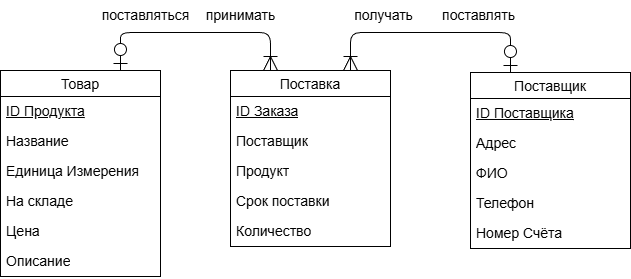

The diagram above was exported from draw.io. Its source (the exported page's mxGraphModel, read from the mxfile embedded in the PNG):
<mxGraphModel dx="1239" dy="973" grid="1" gridSize="10" guides="1" tooltips="1" connect="1" arrows="1" fold="1" page="1" pageScale="1" pageWidth="1169" pageHeight="827" background="#ffffff" math="0" shadow="0">
  <root>
    <mxCell id="0" />
    <mxCell id="1" parent="0" />
    <mxCell id="27" style="edgeStyle=orthogonalEdgeStyle;html=1;exitX=0.75;exitY=0;exitDx=0;exitDy=0;entryX=0.25;entryY=0;entryDx=0;entryDy=0;endSize=12;startSize=12;startArrow=ERzeroToOne;startFill=0;endArrow=ERoneToMany;endFill=0;fontSize=14;" edge="1" parent="1" source="6" target="12">
      <mxGeometry relative="1" as="geometry">
        <Array as="points">
          <mxPoint x="250" y="40" />
          <mxPoint x="400" y="40" />
        </Array>
      </mxGeometry>
    </mxCell>
    <mxCell id="6" value="Товар" style="swimlane;fontStyle=0;childLayout=stackLayout;horizontal=1;startSize=26;horizontalStack=0;resizeParent=1;resizeParentMax=0;resizeLast=0;collapsible=1;marginBottom=0;align=center;fontSize=14;" vertex="1" parent="1">
      <mxGeometry x="130" y="78" width="160" height="206" as="geometry" />
    </mxCell>
    <mxCell id="7" value="ID Продукта" style="text;strokeColor=none;fillColor=none;spacingLeft=4;spacingRight=4;overflow=hidden;rotatable=0;points=[[0,0.5],[1,0.5]];portConstraint=eastwest;fontSize=14;whiteSpace=wrap;html=1;fontStyle=4" vertex="1" parent="6">
      <mxGeometry y="26" width="160" height="30" as="geometry" />
    </mxCell>
    <mxCell id="8" value="Название" style="text;strokeColor=none;fillColor=none;spacingLeft=4;spacingRight=4;overflow=hidden;rotatable=0;points=[[0,0.5],[1,0.5]];portConstraint=eastwest;fontSize=14;whiteSpace=wrap;html=1;" vertex="1" parent="6">
      <mxGeometry y="56" width="160" height="30" as="geometry" />
    </mxCell>
    <mxCell id="9" value="Единица Измерения" style="text;strokeColor=none;fillColor=none;spacingLeft=4;spacingRight=4;overflow=hidden;rotatable=0;points=[[0,0.5],[1,0.5]];portConstraint=eastwest;fontSize=14;whiteSpace=wrap;html=1;" vertex="1" parent="6">
      <mxGeometry y="86" width="160" height="30" as="geometry" />
    </mxCell>
    <mxCell id="93" value="На складе" style="text;strokeColor=none;fillColor=none;spacingLeft=4;spacingRight=4;overflow=hidden;rotatable=0;points=[[0,0.5],[1,0.5]];portConstraint=eastwest;fontSize=14;whiteSpace=wrap;html=1;" vertex="1" parent="6">
      <mxGeometry y="116" width="160" height="30" as="geometry" />
    </mxCell>
    <mxCell id="10" value="Цена" style="text;strokeColor=none;fillColor=none;spacingLeft=4;spacingRight=4;overflow=hidden;rotatable=0;points=[[0,0.5],[1,0.5]];portConstraint=eastwest;fontSize=14;whiteSpace=wrap;html=1;" vertex="1" parent="6">
      <mxGeometry y="146" width="160" height="30" as="geometry" />
    </mxCell>
    <mxCell id="11" value="Описание" style="text;strokeColor=none;fillColor=none;spacingLeft=4;spacingRight=4;overflow=hidden;rotatable=0;points=[[0,0.5],[1,0.5]];portConstraint=eastwest;fontSize=14;whiteSpace=wrap;html=1;" vertex="1" parent="6">
      <mxGeometry y="176" width="160" height="30" as="geometry" />
    </mxCell>
    <mxCell id="12" value="Поставка" style="swimlane;fontStyle=0;childLayout=stackLayout;horizontal=1;startSize=26;horizontalStack=0;resizeParent=1;resizeParentMax=0;resizeLast=0;collapsible=1;marginBottom=0;align=center;fontSize=14;" vertex="1" parent="1">
      <mxGeometry x="360" y="78" width="160" height="176" as="geometry" />
    </mxCell>
    <mxCell id="13" value="ID Заказа" style="text;strokeColor=none;fillColor=none;spacingLeft=4;spacingRight=4;overflow=hidden;rotatable=0;points=[[0,0.5],[1,0.5]];portConstraint=eastwest;fontSize=14;whiteSpace=wrap;html=1;fontStyle=4" vertex="1" parent="12">
      <mxGeometry y="26" width="160" height="30" as="geometry" />
    </mxCell>
    <mxCell id="18" value="Поставщик" style="text;strokeColor=none;fillColor=none;spacingLeft=4;spacingRight=4;overflow=hidden;rotatable=0;points=[[0,0.5],[1,0.5]];portConstraint=eastwest;fontSize=14;whiteSpace=wrap;html=1;" vertex="1" parent="12">
      <mxGeometry y="56" width="160" height="30" as="geometry" />
    </mxCell>
    <mxCell id="15" value="Продукт" style="text;strokeColor=none;fillColor=none;spacingLeft=4;spacingRight=4;overflow=hidden;rotatable=0;points=[[0,0.5],[1,0.5]];portConstraint=eastwest;fontSize=14;whiteSpace=wrap;html=1;" vertex="1" parent="12">
      <mxGeometry y="86" width="160" height="30" as="geometry" />
    </mxCell>
    <mxCell id="14" value="Срок поставки" style="text;strokeColor=none;fillColor=none;spacingLeft=4;spacingRight=4;overflow=hidden;rotatable=0;points=[[0,0.5],[1,0.5]];portConstraint=eastwest;fontSize=14;whiteSpace=wrap;html=1;" vertex="1" parent="12">
      <mxGeometry y="116" width="160" height="30" as="geometry" />
    </mxCell>
    <mxCell id="16" value="Количество" style="text;strokeColor=none;fillColor=none;spacingLeft=4;spacingRight=4;overflow=hidden;rotatable=0;points=[[0,0.5],[1,0.5]];portConstraint=eastwest;fontSize=14;whiteSpace=wrap;html=1;" vertex="1" parent="12">
      <mxGeometry y="146" width="160" height="30" as="geometry" />
    </mxCell>
    <mxCell id="28" style="edgeStyle=orthogonalEdgeStyle;shape=connector;rounded=1;html=1;exitX=0.25;exitY=0;exitDx=0;exitDy=0;entryX=0.75;entryY=0;entryDx=0;entryDy=0;strokeColor=default;align=center;verticalAlign=middle;fontFamily=Helvetica;fontSize=14;fontColor=default;labelBackgroundColor=default;startArrow=ERzeroToOne;startFill=0;startSize=12;endArrow=ERoneToMany;endFill=0;endSize=12;" edge="1" parent="1" source="19" target="12">
      <mxGeometry relative="1" as="geometry">
        <Array as="points">
          <mxPoint x="640" y="40" />
          <mxPoint x="480" y="40" />
        </Array>
      </mxGeometry>
    </mxCell>
    <mxCell id="19" value="Поставщик" style="swimlane;fontStyle=0;childLayout=stackLayout;horizontal=1;startSize=26;horizontalStack=0;resizeParent=1;resizeParentMax=0;resizeLast=0;collapsible=1;marginBottom=0;align=center;fontSize=14;" vertex="1" parent="1">
      <mxGeometry x="600" y="80" width="160" height="176" as="geometry" />
    </mxCell>
    <mxCell id="20" value="ID Поставщика" style="text;strokeColor=none;fillColor=none;spacingLeft=4;spacingRight=4;overflow=hidden;rotatable=0;points=[[0,0.5],[1,0.5]];portConstraint=eastwest;fontSize=14;whiteSpace=wrap;html=1;fontStyle=4" vertex="1" parent="19">
      <mxGeometry y="26" width="160" height="30" as="geometry" />
    </mxCell>
    <mxCell id="22" value="Адрес" style="text;strokeColor=none;fillColor=none;spacingLeft=4;spacingRight=4;overflow=hidden;rotatable=0;points=[[0,0.5],[1,0.5]];portConstraint=eastwest;fontSize=14;whiteSpace=wrap;html=1;" vertex="1" parent="19">
      <mxGeometry y="56" width="160" height="30" as="geometry" />
    </mxCell>
    <mxCell id="24" value="ФИО" style="text;strokeColor=none;fillColor=none;spacingLeft=4;spacingRight=4;overflow=hidden;rotatable=0;points=[[0,0.5],[1,0.5]];portConstraint=eastwest;fontSize=14;whiteSpace=wrap;html=1;" vertex="1" parent="19">
      <mxGeometry y="86" width="160" height="30" as="geometry" />
    </mxCell>
    <mxCell id="23" value="Телефон" style="text;strokeColor=none;fillColor=none;spacingLeft=4;spacingRight=4;overflow=hidden;rotatable=0;points=[[0,0.5],[1,0.5]];portConstraint=eastwest;fontSize=14;whiteSpace=wrap;html=1;" vertex="1" parent="19">
      <mxGeometry y="116" width="160" height="30" as="geometry" />
    </mxCell>
    <mxCell id="26" value="Номер Счёта" style="text;strokeColor=none;fillColor=none;spacingLeft=4;spacingRight=4;overflow=hidden;rotatable=0;points=[[0,0.5],[1,0.5]];portConstraint=eastwest;fontSize=14;whiteSpace=wrap;html=1;" vertex="1" parent="19">
      <mxGeometry y="146" width="160" height="30" as="geometry" />
    </mxCell>
    <mxCell id="30" value="&lt;span style=&quot;box-sizing: border-box; border-width: 0px; border-style: solid; border-color: oklch(0.9296 0.007 106.53 / 0.1); scrollbar-color: initial; scrollbar-width: initial; --tw-border-spacing-x: 0; --tw-border-spacing-y: 0; --tw-translate-x: 0; --tw-translate-y: 0; --tw-rotate: 0; --tw-skew-x: 0; --tw-skew-y: 0; --tw-scale-x: 1; --tw-scale-y: 1; --tw-pan-x: ; --tw-pan-y: ; --tw-pinch-zoom: ; --tw-scroll-snap-strictness: proximity; --tw-gradient-from-position: ; --tw-gradient-via-position: ; --tw-gradient-to-position: ; --tw-ordinal: ; --tw-slashed-zero: ; --tw-numeric-figure: ; --tw-numeric-spacing: ; --tw-numeric-fraction: ; --tw-ring-inset: ; --tw-ring-offset-width: 0px; --tw-ring-offset-color: #fff; --tw-ring-color: rgb(59 130 246 / .5); --tw-ring-offset-shadow: 0 0 #0000; --tw-ring-shadow: 0 0 #0000; --tw-shadow: 0 0 #0000; --tw-shadow-colored: 0 0 #0000; --tw-blur: ; --tw-brightness: ; --tw-contrast: ; --tw-grayscale: ; --tw-hue-rotate: ; --tw-invert: ; --tw-saturate: ; --tw-sepia: ; --tw-drop-shadow: ; --tw-backdrop-blur: ; --tw-backdrop-brightness: ; --tw-backdrop-contrast: ; --tw-backdrop-grayscale: ; --tw-backdrop-hue-rotate: ; --tw-backdrop-invert: ; --tw-backdrop-opacity: ; --tw-backdrop-saturate: ; --tw-backdrop-sepia: ; --tw-contain-size: ; --tw-contain-layout: ; --tw-contain-paint: ; --tw-contain-style: ; text-align: start;&quot;&gt;поставляться&lt;/span&gt;" style="text;html=1;align=center;verticalAlign=middle;resizable=0;points=[];autosize=1;strokeColor=none;fillColor=none;fontFamily=Helvetica;fontSize=14;fontColor=default;labelBackgroundColor=default;" vertex="1" parent="1">
      <mxGeometry x="220" y="8" width="110" height="30" as="geometry" />
    </mxCell>
    <mxCell id="31" value="&lt;span style=&quot;box-sizing: border-box; border-width: 0px; border-style: solid; border-color: oklch(0.9296 0.007 106.53 / 0.1); scrollbar-color: initial; scrollbar-width: initial; --tw-border-spacing-x: 0; --tw-border-spacing-y: 0; --tw-translate-x: 0; --tw-translate-y: 0; --tw-rotate: 0; --tw-skew-x: 0; --tw-skew-y: 0; --tw-scale-x: 1; --tw-scale-y: 1; --tw-pan-x: ; --tw-pan-y: ; --tw-pinch-zoom: ; --tw-scroll-snap-strictness: proximity; --tw-gradient-from-position: ; --tw-gradient-via-position: ; --tw-gradient-to-position: ; --tw-ordinal: ; --tw-slashed-zero: ; --tw-numeric-figure: ; --tw-numeric-spacing: ; --tw-numeric-fraction: ; --tw-ring-inset: ; --tw-ring-offset-width: 0px; --tw-ring-offset-color: #fff; --tw-ring-color: rgb(59 130 246 / .5); --tw-ring-offset-shadow: 0 0 #0000; --tw-ring-shadow: 0 0 #0000; --tw-shadow: 0 0 #0000; --tw-shadow-colored: 0 0 #0000; --tw-blur: ; --tw-brightness: ; --tw-contrast: ; --tw-grayscale: ; --tw-hue-rotate: ; --tw-invert: ; --tw-saturate: ; --tw-sepia: ; --tw-drop-shadow: ; --tw-backdrop-blur: ; --tw-backdrop-brightness: ; --tw-backdrop-contrast: ; --tw-backdrop-grayscale: ; --tw-backdrop-hue-rotate: ; --tw-backdrop-invert: ; --tw-backdrop-opacity: ; --tw-backdrop-saturate: ; --tw-backdrop-sepia: ; --tw-contain-size: ; --tw-contain-layout: ; --tw-contain-paint: ; --tw-contain-style: ; text-align: start;&quot;&gt;принимать&lt;/span&gt;" style="text;html=1;align=center;verticalAlign=middle;resizable=0;points=[];autosize=1;strokeColor=none;fillColor=none;fontFamily=Helvetica;fontSize=14;fontColor=default;labelBackgroundColor=default;" vertex="1" parent="1">
      <mxGeometry x="325" y="8" width="90" height="30" as="geometry" />
    </mxCell>
    <mxCell id="32" value="&lt;span style=&quot;box-sizing: border-box; border-width: 0px; border-style: solid; border-color: oklch(0.9296 0.007 106.53 / 0.1); scrollbar-color: initial; scrollbar-width: initial; --tw-border-spacing-x: 0; --tw-border-spacing-y: 0; --tw-translate-x: 0; --tw-translate-y: 0; --tw-rotate: 0; --tw-skew-x: 0; --tw-skew-y: 0; --tw-scale-x: 1; --tw-scale-y: 1; --tw-pan-x: ; --tw-pan-y: ; --tw-pinch-zoom: ; --tw-scroll-snap-strictness: proximity; --tw-gradient-from-position: ; --tw-gradient-via-position: ; --tw-gradient-to-position: ; --tw-ordinal: ; --tw-slashed-zero: ; --tw-numeric-figure: ; --tw-numeric-spacing: ; --tw-numeric-fraction: ; --tw-ring-inset: ; --tw-ring-offset-width: 0px; --tw-ring-offset-color: #fff; --tw-ring-color: rgb(59 130 246 / .5); --tw-ring-offset-shadow: 0 0 #0000; --tw-ring-shadow: 0 0 #0000; --tw-shadow: 0 0 #0000; --tw-shadow-colored: 0 0 #0000; --tw-blur: ; --tw-brightness: ; --tw-contrast: ; --tw-grayscale: ; --tw-hue-rotate: ; --tw-invert: ; --tw-saturate: ; --tw-sepia: ; --tw-drop-shadow: ; --tw-backdrop-blur: ; --tw-backdrop-brightness: ; --tw-backdrop-contrast: ; --tw-backdrop-grayscale: ; --tw-backdrop-hue-rotate: ; --tw-backdrop-invert: ; --tw-backdrop-opacity: ; --tw-backdrop-saturate: ; --tw-backdrop-sepia: ; --tw-contain-size: ; --tw-contain-layout: ; --tw-contain-paint: ; --tw-contain-style: ; text-align: start;&quot;&gt;поставлять&lt;/span&gt;&lt;span style=&quot;text-align: start;&quot;&gt;&amp;nbsp;&lt;/span&gt;" style="text;html=1;align=center;verticalAlign=middle;resizable=0;points=[];autosize=1;strokeColor=none;fillColor=none;fontFamily=Helvetica;fontSize=14;fontColor=default;labelBackgroundColor=default;" vertex="1" parent="1">
      <mxGeometry x="560" y="8" width="100" height="30" as="geometry" />
    </mxCell>
    <mxCell id="33" value="&lt;span style=&quot;box-sizing: border-box; border-width: 0px; border-style: solid; border-color: oklch(0.9296 0.007 106.53 / 0.1); scrollbar-color: initial; scrollbar-width: initial; --tw-border-spacing-x: 0; --tw-border-spacing-y: 0; --tw-translate-x: 0; --tw-translate-y: 0; --tw-rotate: 0; --tw-skew-x: 0; --tw-skew-y: 0; --tw-scale-x: 1; --tw-scale-y: 1; --tw-pan-x: ; --tw-pan-y: ; --tw-pinch-zoom: ; --tw-scroll-snap-strictness: proximity; --tw-gradient-from-position: ; --tw-gradient-via-position: ; --tw-gradient-to-position: ; --tw-ordinal: ; --tw-slashed-zero: ; --tw-numeric-figure: ; --tw-numeric-spacing: ; --tw-numeric-fraction: ; --tw-ring-inset: ; --tw-ring-offset-width: 0px; --tw-ring-offset-color: #fff; --tw-ring-color: rgb(59 130 246 / .5); --tw-ring-offset-shadow: 0 0 #0000; --tw-ring-shadow: 0 0 #0000; --tw-shadow: 0 0 #0000; --tw-shadow-colored: 0 0 #0000; --tw-blur: ; --tw-brightness: ; --tw-contrast: ; --tw-grayscale: ; --tw-hue-rotate: ; --tw-invert: ; --tw-saturate: ; --tw-sepia: ; --tw-drop-shadow: ; --tw-backdrop-blur: ; --tw-backdrop-brightness: ; --tw-backdrop-contrast: ; --tw-backdrop-grayscale: ; --tw-backdrop-hue-rotate: ; --tw-backdrop-invert: ; --tw-backdrop-opacity: ; --tw-backdrop-saturate: ; --tw-backdrop-sepia: ; --tw-contain-size: ; --tw-contain-layout: ; --tw-contain-paint: ; --tw-contain-style: ; text-align: start;&quot;&gt;получать&lt;/span&gt;&lt;span style=&quot;text-align: start;&quot;&gt;&amp;nbsp;&lt;/span&gt;" style="text;html=1;align=center;verticalAlign=middle;resizable=0;points=[];autosize=1;strokeColor=none;fillColor=none;fontFamily=Helvetica;fontSize=14;fontColor=default;labelBackgroundColor=default;" vertex="1" parent="1">
      <mxGeometry x="470" y="8" width="90" height="30" as="geometry" />
    </mxCell>
  </root>
</mxGraphModel>